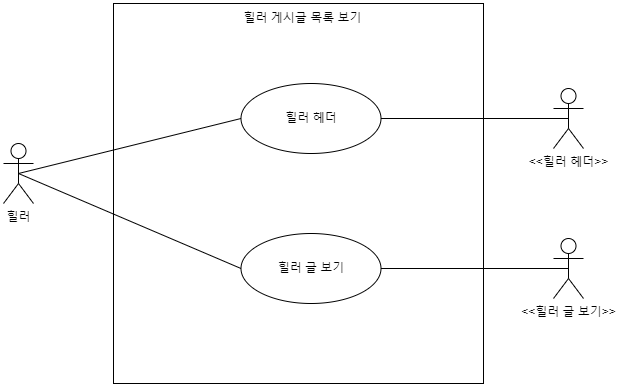

The diagram above was exported from draw.io. Its source (the exported page's mxGraphModel, read from the mxfile embedded in the PNG):
<mxGraphModel dx="1102" dy="1030" grid="1" gridSize="10" guides="1" tooltips="1" connect="1" arrows="1" fold="1" page="1" pageScale="1" pageWidth="827" pageHeight="1169" math="0" shadow="0">
  <root>
    <mxCell id="0" />
    <mxCell id="1" parent="0" />
    <mxCell id="T0qeGxhejEMuRmpaAhRZ-1" value="힐러" style="shape=umlActor;verticalLabelPosition=bottom;verticalAlign=top;html=1;outlineConnect=0;" parent="1" vertex="1">
      <mxGeometry x="90" y="230" width="30" height="60" as="geometry" />
    </mxCell>
    <mxCell id="T0qeGxhejEMuRmpaAhRZ-2" value="" style="rounded=0;whiteSpace=wrap;html=1;" parent="1" vertex="1">
      <mxGeometry x="200" y="90" width="370" height="380" as="geometry" />
    </mxCell>
    <mxCell id="T0qeGxhejEMuRmpaAhRZ-3" value="힐러 게시글 목록 보기" style="text;html=1;strokeColor=none;fillColor=none;align=center;verticalAlign=middle;whiteSpace=wrap;rounded=0;" parent="1" vertex="1">
      <mxGeometry x="327.5" y="90" width="122.5" height="30" as="geometry" />
    </mxCell>
    <mxCell id="T0qeGxhejEMuRmpaAhRZ-7" value="" style="endArrow=none;html=1;rounded=0;exitX=0.5;exitY=0.5;exitDx=0;exitDy=0;exitPerimeter=0;entryX=0;entryY=0.5;entryDx=0;entryDy=0;" parent="1" source="T0qeGxhejEMuRmpaAhRZ-1" target="H-nC6ytSt6po-PO6XDaF-2" edge="1">
      <mxGeometry width="50" height="50" relative="1" as="geometry">
        <mxPoint x="390" y="350" as="sourcePoint" />
        <mxPoint x="327.5" y="200" as="targetPoint" />
      </mxGeometry>
    </mxCell>
    <mxCell id="T0qeGxhejEMuRmpaAhRZ-8" value="" style="endArrow=none;html=1;rounded=0;exitX=0.5;exitY=0.5;exitDx=0;exitDy=0;exitPerimeter=0;entryX=0;entryY=0.5;entryDx=0;entryDy=0;" parent="1" source="T0qeGxhejEMuRmpaAhRZ-1" target="H-nC6ytSt6po-PO6XDaF-3" edge="1">
      <mxGeometry width="50" height="50" relative="1" as="geometry">
        <mxPoint x="115" y="240" as="sourcePoint" />
        <mxPoint x="325" y="340" as="targetPoint" />
      </mxGeometry>
    </mxCell>
    <mxCell id="H-nC6ytSt6po-PO6XDaF-2" value="힐러 헤더" style="ellipse;whiteSpace=wrap;html=1;" parent="1" vertex="1">
      <mxGeometry x="327.5" y="170" width="140" height="70" as="geometry" />
    </mxCell>
    <mxCell id="H-nC6ytSt6po-PO6XDaF-3" value="힐러 글 보기" style="ellipse;whiteSpace=wrap;html=1;" parent="1" vertex="1">
      <mxGeometry x="327.5" y="320" width="140" height="70" as="geometry" />
    </mxCell>
    <mxCell id="H-nC6ytSt6po-PO6XDaF-4" value="&amp;lt;&amp;lt;힐러 헤더&amp;gt;&amp;gt;" style="shape=umlActor;html=1;verticalLabelPosition=bottom;verticalAlign=top;align=center;" parent="1" vertex="1">
      <mxGeometry x="640" y="175" width="30" height="60" as="geometry" />
    </mxCell>
    <mxCell id="H-nC6ytSt6po-PO6XDaF-5" value="&amp;lt;&amp;lt;힐러 글 보기&amp;gt;&amp;gt;" style="shape=umlActor;html=1;verticalLabelPosition=bottom;verticalAlign=top;align=center;" parent="1" vertex="1">
      <mxGeometry x="640" y="325" width="30" height="60" as="geometry" />
    </mxCell>
    <mxCell id="H-nC6ytSt6po-PO6XDaF-6" value="" style="endArrow=none;html=1;rounded=0;exitX=1;exitY=0.5;exitDx=0;exitDy=0;entryX=0.5;entryY=0.5;entryDx=0;entryDy=0;entryPerimeter=0;" parent="1" source="H-nC6ytSt6po-PO6XDaF-2" target="H-nC6ytSt6po-PO6XDaF-4" edge="1">
      <mxGeometry width="50" height="50" relative="1" as="geometry">
        <mxPoint x="115" y="270" as="sourcePoint" />
        <mxPoint x="338" y="215" as="targetPoint" />
      </mxGeometry>
    </mxCell>
    <mxCell id="H-nC6ytSt6po-PO6XDaF-7" value="" style="endArrow=none;html=1;rounded=0;entryX=0.5;entryY=0.5;entryDx=0;entryDy=0;entryPerimeter=0;exitX=1;exitY=0.5;exitDx=0;exitDy=0;" parent="1" source="H-nC6ytSt6po-PO6XDaF-3" target="H-nC6ytSt6po-PO6XDaF-5" edge="1">
      <mxGeometry width="50" height="50" relative="1" as="geometry">
        <mxPoint x="478" y="215" as="sourcePoint" />
        <mxPoint x="665" y="215" as="targetPoint" />
      </mxGeometry>
    </mxCell>
  </root>
</mxGraphModel>